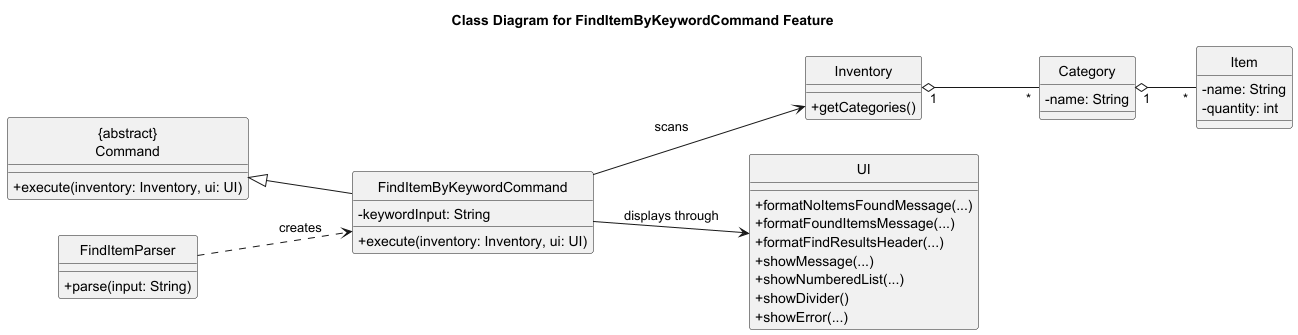

The diagram above was rendered by PlantUML. Its source (embedded in the PNG):
@startuml
title Class Diagram for FindItemByKeywordCommand Feature
skinparam classAttributeIconSize 0
hide circle
left to right direction

class "{abstract}\nCommand" as Command {
  + execute(inventory: Inventory, ui: UI)
}

class FindItemParser {
  + parse(input: String)
}

class FindItemByKeywordCommand {
  - keywordInput: String
  + execute(inventory: Inventory, ui: UI)
}

class Inventory {
  + getCategories()
}

class Category {
  - name: String
}

class Item {
  - name: String
  - quantity: int
}

class UI {
  + formatNoItemsFoundMessage(...)
  + formatFoundItemsMessage(...)
  + formatFindResultsHeader(...)
  + showMessage(...)
  + showNumberedList(...)
  + showDivider()
  + showError(...)
}

Command <|-- FindItemByKeywordCommand
FindItemParser ..> FindItemByKeywordCommand : creates
FindItemByKeywordCommand --> Inventory : scans
FindItemByKeywordCommand --> UI : displays through
Inventory "1" o-- "*" Category
Category "1" o-- "*" Item
@enduml